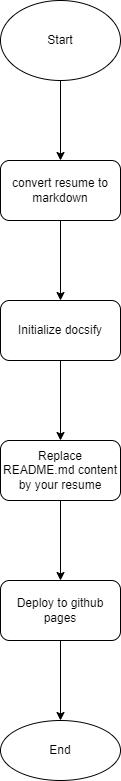

The diagram above was exported from draw.io. Its source (the exported page's mxGraphModel, read from the mxfile embedded in the PNG):
<mxGraphModel dx="1422" dy="857" grid="1" gridSize="10" guides="1" tooltips="1" connect="1" arrows="1" fold="1" page="1" pageScale="1" pageWidth="827" pageHeight="1169" math="0" shadow="0">
  <root>
    <mxCell id="WIyWlLk6GJQsqaUBKTNV-0" />
    <mxCell id="WIyWlLk6GJQsqaUBKTNV-1" parent="WIyWlLk6GJQsqaUBKTNV-0" />
    <mxCell id="lj_CHSDzSUIA-EEPJV5n-5" value="" style="edgeStyle=orthogonalEdgeStyle;rounded=0;orthogonalLoop=1;jettySize=auto;html=1;" edge="1" parent="WIyWlLk6GJQsqaUBKTNV-1" source="lj_CHSDzSUIA-EEPJV5n-3" target="lj_CHSDzSUIA-EEPJV5n-4">
      <mxGeometry relative="1" as="geometry" />
    </mxCell>
    <mxCell id="lj_CHSDzSUIA-EEPJV5n-3" value="Start" style="ellipse;whiteSpace=wrap;html=1;" vertex="1" parent="WIyWlLk6GJQsqaUBKTNV-1">
      <mxGeometry x="350" y="140" width="120" height="80" as="geometry" />
    </mxCell>
    <mxCell id="lj_CHSDzSUIA-EEPJV5n-7" value="" style="edgeStyle=orthogonalEdgeStyle;rounded=0;orthogonalLoop=1;jettySize=auto;html=1;" edge="1" parent="WIyWlLk6GJQsqaUBKTNV-1" source="lj_CHSDzSUIA-EEPJV5n-4" target="lj_CHSDzSUIA-EEPJV5n-6">
      <mxGeometry relative="1" as="geometry" />
    </mxCell>
    <mxCell id="lj_CHSDzSUIA-EEPJV5n-4" value="convert resume to markdown" style="rounded=1;whiteSpace=wrap;html=1;" vertex="1" parent="WIyWlLk6GJQsqaUBKTNV-1">
      <mxGeometry x="350" y="300" width="120" height="60" as="geometry" />
    </mxCell>
    <mxCell id="lj_CHSDzSUIA-EEPJV5n-9" value="" style="edgeStyle=orthogonalEdgeStyle;rounded=0;orthogonalLoop=1;jettySize=auto;html=1;" edge="1" parent="WIyWlLk6GJQsqaUBKTNV-1" source="lj_CHSDzSUIA-EEPJV5n-6" target="lj_CHSDzSUIA-EEPJV5n-8">
      <mxGeometry relative="1" as="geometry" />
    </mxCell>
    <mxCell id="lj_CHSDzSUIA-EEPJV5n-6" value="Initialize docsify" style="whiteSpace=wrap;html=1;rounded=1;" vertex="1" parent="WIyWlLk6GJQsqaUBKTNV-1">
      <mxGeometry x="350" y="440" width="120" height="60" as="geometry" />
    </mxCell>
    <mxCell id="lj_CHSDzSUIA-EEPJV5n-11" value="" style="edgeStyle=orthogonalEdgeStyle;rounded=0;orthogonalLoop=1;jettySize=auto;html=1;" edge="1" parent="WIyWlLk6GJQsqaUBKTNV-1" source="lj_CHSDzSUIA-EEPJV5n-8" target="lj_CHSDzSUIA-EEPJV5n-10">
      <mxGeometry relative="1" as="geometry" />
    </mxCell>
    <mxCell id="lj_CHSDzSUIA-EEPJV5n-8" value="Replace README.md content by your resume" style="whiteSpace=wrap;html=1;rounded=1;" vertex="1" parent="WIyWlLk6GJQsqaUBKTNV-1">
      <mxGeometry x="350" y="580" width="120" height="60" as="geometry" />
    </mxCell>
    <mxCell id="lj_CHSDzSUIA-EEPJV5n-13" value="" style="edgeStyle=orthogonalEdgeStyle;rounded=0;orthogonalLoop=1;jettySize=auto;html=1;" edge="1" parent="WIyWlLk6GJQsqaUBKTNV-1" source="lj_CHSDzSUIA-EEPJV5n-10" target="lj_CHSDzSUIA-EEPJV5n-12">
      <mxGeometry relative="1" as="geometry" />
    </mxCell>
    <mxCell id="lj_CHSDzSUIA-EEPJV5n-10" value="Deploy to github pages" style="whiteSpace=wrap;html=1;rounded=1;" vertex="1" parent="WIyWlLk6GJQsqaUBKTNV-1">
      <mxGeometry x="350" y="720" width="120" height="60" as="geometry" />
    </mxCell>
    <mxCell id="lj_CHSDzSUIA-EEPJV5n-12" value="End" style="ellipse;whiteSpace=wrap;html=1;rounded=1;" vertex="1" parent="WIyWlLk6GJQsqaUBKTNV-1">
      <mxGeometry x="350" y="860" width="120" height="60" as="geometry" />
    </mxCell>
  </root>
</mxGraphModel>